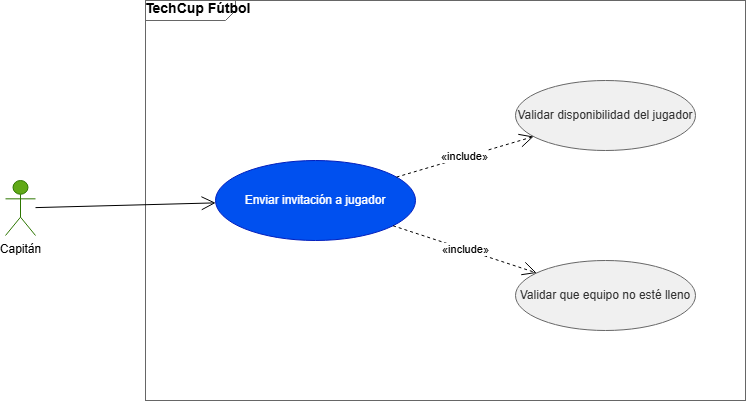

The diagram above was exported from draw.io. Its source (the exported page's mxGraphModel, read from the mxfile embedded in the PNG):
<mxGraphModel dx="994" dy="538" grid="1" gridSize="10" guides="1" tooltips="1" connect="1" arrows="1" fold="1" page="1" pageScale="1" pageWidth="1169" pageHeight="827" math="0" shadow="0">
  <root>
    <mxCell id="0" />
    <mxCell id="1" parent="0" />
    <mxCell id="sys" parent="1" style="shape=mxgraph.sysml.package;html=1;overflow=fill;whiteSpace=wrap;fillColor=none;strokeColor=#666666;fontStyle=1;fontSize=14;verticalAlign=top;align=left;spacingLeft=10;spacingTop=5;" value="TechCup Fútbol" vertex="1">
      <mxGeometry height="400" width="600" x="180" y="20" as="geometry" />
    </mxCell>
    <mxCell id="a1" parent="1" style="shape=umlActor;verticalLabelPosition=bottom;verticalAlign=top;html=1;outlineConnect=0;fillColor=#60a917;fontColor=#000000;strokeColor=#2D7600;" value="Capitán" vertex="1">
      <mxGeometry height="55" width="30" x="40" y="200" as="geometry" />
    </mxCell>
    <mxCell id="uc1" parent="1" style="ellipse;whiteSpace=wrap;html=1;fillColor=#0050ef;fontColor=#ffffff;strokeColor=#001DBC;" value="Enviar invitación a jugador" vertex="1">
      <mxGeometry height="80" width="200" x="250" y="180" as="geometry" />
    </mxCell>
    <mxCell id="uc2" parent="1" style="ellipse;whiteSpace=wrap;html=1;fillColor=#f0f0f0;fontColor=#333333;strokeColor=#666666;" value="Validar disponibilidad del jugador" vertex="1">
      <mxGeometry height="70" width="180" x="550" y="100" as="geometry" />
    </mxCell>
    <mxCell id="uc3" parent="1" style="ellipse;whiteSpace=wrap;html=1;fillColor=#f0f0f0;fontColor=#333333;strokeColor=#666666;" value="Validar que equipo no esté lleno" vertex="1">
      <mxGeometry height="70" width="180" x="550" y="280" as="geometry" />
    </mxCell>
    <mxCell id="e1" edge="1" parent="1" source="a1" style="endArrow=open;endSize=12;html=1;" target="uc1" value="">
      <mxGeometry relative="1" as="geometry" />
    </mxCell>
    <mxCell id="e2" edge="1" parent="1" source="uc1" style="endArrow=open;endSize=12;dashed=1;html=1;" target="uc2" value="«include»">
      <mxGeometry relative="1" as="geometry" />
    </mxCell>
    <mxCell id="e3" edge="1" parent="1" source="uc1" style="endArrow=open;endSize=12;dashed=1;html=1;" target="uc3" value="«include»">
      <mxGeometry relative="1" as="geometry" />
    </mxCell>
  </root>
</mxGraphModel>